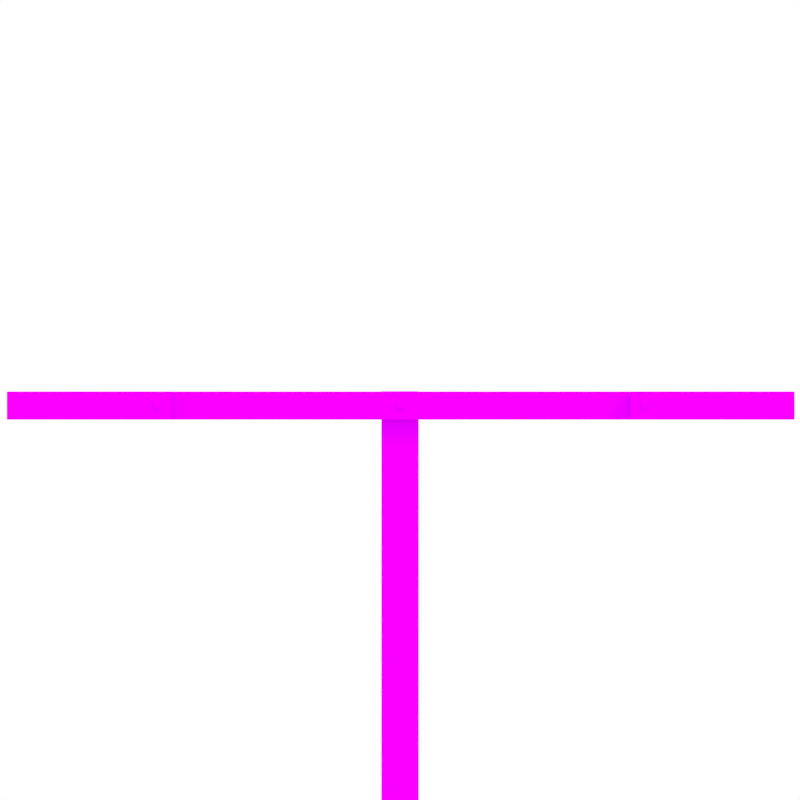 # Source: get_lettre.blend  (saved by Blender 2.79.0; exported with 4.5.12 LTS)
import bpy
from mathutils import Matrix  # noqa: F401  (used for matrix-valued properties, if any)

bpy.ops.wm.read_factory_settings(use_empty=True)
scene = bpy.context.scene
scene.name = 'Game'

# ---- collections
col_collection_1 = bpy.data.collections.new('Collection 1'); scene.collection.children.link(col_collection_1)

# ---- materials (node trees are filled in below, after node groups)
mat_violet = bpy.data.materials.new('violet')
mat_violet.alpha_threshold = 0.0
mat_violet.use_transparent_shadow = False
mat_violet.diffuse_color = (0.8473, 0.0, 1.0, 1.0)
mat_violet.roughness = 0.5

# ---- material node trees

# ---- world
world_world = bpy.data.worlds.new('World'); scene.world = world_world
world_world.color = (1.0, 1.0, 1.0)
world_world.use_sun_shadow = False
world_world.sun_shadow_jitter_overblur = 0.0
world_world.cycles.sampling_method = 'NONE'
world_world.cycles.sample_map_resolution = 256

# ---- cameras
cam_camera_001 = bpy.data.cameras.new('Camera.001')
cam_camera_001.type = 'ORTHO'
cam_camera_001.clip_start = 1.0
cam_camera_001.clip_end = 100.0
cam_camera_001.lens = 30.0
cam_camera_001.sensor_width = 35.0
cam_camera_001.sensor_height = 18.0
cam_camera_001.ortho_scale = 12.0
cam_camera_001.display_size = 2.0
cam_camera_001.show_limits = True
cam_camera_001.show_name = True
cam_camera_001.dof.focus_distance = 0.0
cam_camera_001.dof.aperture_fstop = 0.1

# ---- lights
light_sun_002 = bpy.data.lights.new('Sun.002', 'SUN')
light_sun_002.transmission_factor = 0.0
light_sun_002.angle = 0.1993
light_sun_002.energy = 0.5
light_sun_002.shadow_buffer_clip_start = 0.5
light_sun_002.shadow_soft_size = 0.1
light_sun_002.shadow_cascade_max_distance = 1000.0
light_sun_001 = bpy.data.lights.new('Sun.001', 'SUN')
light_sun_001.transmission_factor = 0.0
light_sun_001.angle = 0.1993
light_sun_001.energy = 0.5
light_sun_001.shadow_buffer_clip_start = 0.5
light_sun_001.shadow_soft_size = 0.1
light_sun_001.shadow_cascade_max_distance = 1000.0
light_sun = bpy.data.lights.new('Sun', 'SUN')
light_sun.transmission_factor = 0.0
light_sun.angle = 0.1993
light_sun.energy = 0.5
light_sun.shadow_buffer_clip_start = 0.5
light_sun.shadow_soft_size = 0.1
light_sun.shadow_cascade_max_distance = 1000.0

# ---- meshes
me_cube_001 = bpy.data.meshes.new('Cube.001')
me_cube_001.from_pydata([(-1.392, 0.7233, 0.02366), (-1.392, 0.7233, 38.93), (1.392, 0.7233, 0.02366), (1.392, 0.7233, 38.93), (-1.392, -0.7202, 38.93), (1.392, -0.7202, 0.02114), (-1.392, -0.7202, 0.02114), (1.392, -0.7202, 38.93)], [], [(0, 1, 3, 2), (4, 6, 5, 7), (7, 3, 1, 4), (1, 0, 6, 4), (5, 6, 0, 2), (2, 3, 7, 5)])
_uv = me_cube_001.uv_layers.new(name='UVMap')
_uv.uv.foreach_set('vector', [0.01851, 0.4639, 0.5088, 0.4639, 0.5088, 0.5379, 0.01851, 0.5379, 0.1438, 0.2071, 0.1438, 0.2071, 0.1021, 0.2071, 0.1021, 0.2071, 0.1021, 0.2071, 0.1021, 0.2395, 0.1438, 0.2395, 0.1438, 0.2071, 0.1438, 0.2395, 0.01851, 0.4639, 0.1438, 0.2071, 0.1438, 0.2071, 0.1021, 0.2071, 0.1438, 0.2071, 0.01851, 0.4639, 0.01851, 0.5379, 0.01851, 0.5379, 0.5088, 0.5379, 0.1021, 0.2071, 0.1021, 0.2071])
me_cube_001.materials.append(mat_violet)
me_cube_001.use_remesh_preserve_volume = False
me_cube_001.use_remesh_preserve_attributes = False
me_cube_001.use_mirror_vertex_groups = False
me_cube_001.update()
me_circle = bpy.data.meshes.new('Circle')
me_circle.from_pydata([(5.673e-07, 6.864e-07, 5.981), (-1.167, 6.864e-07, 5.866), (-2.289, 6.864e-07, 5.525), (-3.323, 6.864e-07, 4.973), (-4.229, 6.864e-07, 4.229), (-4.973, 3.299e-07, 3.323), (-5.525, 5.082e-07, 2.289), (-5.866, 3.299e-07, 1.167), (-5.981, 2.519e-07, -1.428e-06), (-5.866, 1.517e-07, -1.167), (-5.525, 1.517e-07, -2.289), (-4.973, -2.657e-08, -3.323), (-4.229, -2.657e-08, -4.229), (-3.323, -2.657e-08, -4.973), (-2.289, -2.657e-08, -5.525), (-1.167, -2.657e-08, -5.866), (2.516e-06, -2.657e-08, -5.981), (1.167, -2.657e-08, -5.866), (2.289, -2.657e-08, -5.525), (3.323, -2.657e-08, -4.973), (4.229, -2.657e-08, -4.229), (4.973, -2.657e-08, -3.323), (5.525, 1.517e-07, -2.289), (5.866, 1.517e-07, -1.167), (5.981, 2.519e-07, 3.896e-06), (5.866, 3.299e-07, 1.167), (5.525, 5.082e-07, 2.289), (4.973, 3.299e-07, 3.323), (4.229, 6.864e-07, 4.229), (3.323, 6.864e-07, 4.973), (2.289, 6.864e-07, 5.525), (1.167, 6.864e-07, 5.866)], [(1, 0), (2, 1), (3, 2), (4, 3), (5, 4), (6, 5), (7, 6), (8, 7), (9, 8), (10, 9), (11, 10), (12, 11), (13, 12), (14, 13), (15, 14), (16, 15), (17, 16), (18, 17), (19, 18), (20, 19), (21, 20), (22, 21), (23, 22), (24, 23), (25, 24), (26, 25), (27, 26), (28, 27), (29, 28), (30, 29), (31, 30), (0, 31)], [])
me_circle.use_remesh_preserve_volume = False
me_circle.use_remesh_preserve_attributes = False
me_circle.use_mirror_vertex_groups = False
me_circle.update()
me_circle_001 = bpy.data.meshes.new('Circle.001')
me_circle_001.from_pydata([(-7.451e-09, 0.2209, 0.1691), (-0.0437, 0.2166, 0.1691), (-0.08572, 0.2038, 0.1691), (-0.1244, 0.1831, 0.1691), (-0.1584, 0.1553, 0.1691), (-0.1863, 0.1213, 0.1691), (-0.2069, 0.0826, 0.1691), (-0.2197, 0.04058, 0.1691), (-0.224, -0.003118, 0.1691), (-0.2197, -0.04682, 0.1691), (-0.2069, -0.08884, 0.1691), (-0.1863, -0.1276, 0.1691), (-0.1584, -0.1615, 0.1691), (-0.1244, -0.1894, 0.1691), (-0.08572, -0.2101, 0.1691), (-0.0437, -0.2228, 0.1691), (6.706e-08, -0.2271, 0.1691), (0.0437, -0.2228, 0.1691), (0.08572, -0.2101, 0.1691), (0.1244, -0.1894, 0.1691), (0.1584, -0.1615, 0.1691), (0.1863, -0.1276, 0.1691), (0.207, -0.08884, 0.1691), (0.2197, -0.04682, 0.1691), (0.224, -0.003118, 0.1691), (0.2197, 0.04058, 0.1691), (0.2069, 0.0826, 0.1691), (0.1862, 0.1213, 0.1691), (0.1584, 0.1553, 0.1691), (0.1244, 0.1831, 0.1691), (0.08572, 0.2038, 0.1691), (0.0437, 0.2166, 0.1691), (0.04798, 0.2381, 0.1542), (0.09411, 0.2241, 0.1542), (0.1366, 0.2014, 0.1542), (0.1739, 0.1708, 0.1542), (0.2045, 0.1335, 0.1542), (0.2272, 0.09099, 0.1542), (0.2412, 0.04486, 0.1542), (0.2459, -0.003118, 0.1542), (0.2412, -0.0511, 0.1542), (0.2272, -0.09723, 0.1542), (0.2045, -0.1397, 0.1542), (0.1739, -0.177, 0.1542), (0.1366, -0.2076, 0.1542), (0.09411, -0.2303, 0.1542), (0.04798, -0.2443, 0.1542), (7.451e-08, -0.249, 0.1542), (-0.04798, -0.2443, 0.1542), (-0.09411, -0.2303, 0.1542), (-0.1366, -0.2076, 0.1542), (-0.1739, -0.177, 0.1542), (-0.2045, -0.1397, 0.1542), (-0.2272, -0.09723, 0.1542), (-0.2412, -0.0511, 0.1542), (-0.2459, -0.003118, 0.1542), (-0.2412, 0.04486, 0.1542), (-0.2272, 0.09099, 0.1542), (-0.2045, 0.1335, 0.1542), (-0.1739, 0.1708, 0.1542), (-0.1366, 0.2014, 0.1542), (-0.09411, 0.2241, 0.1542), (-0.04798, 0.2381, 0.1542), (-3.725e-09, 0.2428, 0.1542), (0.04798, 0.2381, 0.01647), (0.09411, 0.2241, 0.01647), (0.1366, 0.2014, 0.01647), (0.1739, 0.1708, 0.01647), (0.2045, 0.1335, 0.01647), (0.2272, 0.09099, 0.01647), (0.2412, 0.04486, 0.01647), (0.2459, -0.003118, 0.01647), (0.2412, -0.0511, 0.01647), (0.2272, -0.09723, 0.01647), (0.2045, -0.1397, 0.01647), (0.1739, -0.177, 0.01647), (0.1366, -0.2076, 0.01647), (0.09411, -0.2303, 0.01647), (0.04798, -0.2443, 0.01647), (7.451e-08, -0.249, 0.01647), (-0.04798, -0.2443, 0.01647), (-0.09411, -0.2303, 0.01647), (-0.1366, -0.2076, 0.01647), (-0.1739, -0.177, 0.01647), (-0.2045, -0.1397, 0.01647), (-0.2272, -0.09723, 0.01647), (-0.2412, -0.0511, 0.01647), (-0.2459, -0.003118, 0.01647), (-0.2412, 0.04486, 0.01647), (-0.2272, 0.09099, 0.01647), (-0.2045, 0.1335, 0.01647), (-0.1739, 0.1708, 0.01647), (-0.1366, 0.2014, 0.01647), (-0.09411, 0.2241, 0.01647), (-0.04798, 0.2381, 0.01647), (-3.725e-09, 0.2428, 0.01647)], [], [(1, 0, 31, 30, 29, 28, 27, 26, 25, 24, 23, 22, 21, 20, 19, 18, 17, 16, 15, 14, 13, 12, 11, 10, 9, 8, 7, 6, 5, 4, 3, 2), (55, 54, 86, 87), (0, 1, 62, 63), (27, 28, 35, 36), (14, 15, 48, 49), (1, 2, 61, 62), (28, 29, 34, 35), (15, 16, 47, 48), (2, 3, 60, 61), (29, 30, 33, 34), (16, 17, 46, 47), (3, 4, 59, 60), (30, 31, 32, 33), (17, 18, 45, 46), (4, 5, 58, 59), (31, 0, 63, 32), (18, 19, 44, 45), (5, 6, 57, 58), (19, 20, 43, 44), (6, 7, 56, 57), (20, 21, 42, 43), (7, 8, 55, 56), (21, 22, 41, 42), (8, 9, 54, 55), (22, 23, 40, 41), (9, 10, 53, 54), (23, 24, 39, 40), (10, 11, 52, 53), (24, 25, 38, 39), (11, 12, 51, 52), (25, 26, 37, 38), (12, 13, 50, 51), (26, 27, 36, 37), (13, 14, 49, 50), (94, 93, 92, 91, 90, 89, 88, 87, 86, 85, 84, 83, 82, 81, 80, 79, 78, 77, 76, 75, 74, 73, 72, 71, 70, 69, 68, 67, 66, 65, 64, 95), (42, 41, 73, 74), (56, 55, 87, 88), (43, 42, 74, 75), (57, 56, 88, 89), (44, 43, 75, 76), (58, 57, 89, 90), (45, 44, 76, 77), (59, 58, 90, 91), (46, 45, 77, 78), (33, 32, 64, 65), (60, 59, 91, 92), (47, 46, 78, 79), (34, 33, 65, 66), (61, 60, 92, 93), (48, 47, 79, 80), (35, 34, 66, 67), (62, 61, 93, 94), (49, 48, 80, 81), (36, 35, 67, 68), (63, 62, 94, 95), (50, 49, 81, 82), (37, 36, 68, 69), (32, 63, 95, 64), (51, 50, 82, 83), (38, 37, 69, 70), (52, 51, 83, 84), (39, 38, 70, 71), (53, 52, 84, 85), (40, 39, 71, 72), (54, 53, 85, 86), (41, 40, 72, 73)])
me_circle_001.materials.append(mat_violet)
me_circle_001.use_remesh_preserve_volume = False
me_circle_001.use_remesh_preserve_attributes = False
me_circle_001.use_mirror_vertex_groups = False
me_circle_001.update()
me_cube_002 = bpy.data.meshes.new('Cube.002')
me_cube_002.from_pydata([(-3.882, 0.06689, -0.2098), (-3.882, 0.06689, 0.2098), (1.204e-08, 0.06689, -0.2098), (3.882, 0.06689, -0.2098), (3.416e-08, 0.06689, 0.2098), (3.882, 0.06689, 0.2098), (3.882, -0.05418, 0.2098), (3.416e-08, -0.05418, 0.2098), (3.882, -0.05418, -0.2098), (1.204e-08, -0.05418, -0.2098), (-3.882, -0.05418, 0.2098), (-3.882, -0.05418, -0.2098)], [], [(2, 4, 1, 0), (0, 1, 10, 11), (2, 3, 5, 4), (4, 5, 6, 7), (2, 0, 11, 9), (1, 4, 7, 10), (9, 7, 6, 8), (3, 2, 9, 8), (9, 11, 10, 7), (5, 3, 8, 6)])
_uv = me_cube_002.uv_layers.new(name='UVMap')
_uv.uv.foreach_set('vector', [0.3595, 0.0002296, 0.3144, 0.0002297, 0.3144, 0.5358, 0.3595, 0.5358, 0.3595, 0.5358, 0.3144, 0.5358, 0.3144, 0.5358, 0.3595, 0.5358, 0.3139, 0.5358, 0.3139, 0.0002296, 0.2688, 0.0002296, 0.2688, 0.5358, 0.2688, 0.5358, 0.2688, 0.0002296, 0.2688, 0.0002296, 0.2688, 0.5358, 0.3595, 0.0002296, 0.3595, 0.5358, 0.3595, 0.5358, 0.3595, 0.0002296, 0.3144, 0.5358, 0.3144, 0.0002297, 0.3144, 0.0002297, 0.3144, 0.5358, 0.3139, 0.5358, 0.2688, 0.5358, 0.2688, 0.0002296, 0.3139, 0.0002296, 0.3139, 0.0002296, 0.3139, 0.5358, 0.3139, 0.5358, 0.3139, 0.0002296, 0.3595, 0.0002296, 0.3595, 0.5358, 0.3144, 0.5358, 0.3144, 0.0002297, 0.2688, 0.0002296, 0.3139, 0.0002296, 0.3139, 0.0002296, 0.2688, 0.0002296])
me_cube_002.materials.append(mat_violet)
me_cube_002.use_remesh_preserve_volume = False
me_cube_002.use_remesh_preserve_attributes = False
me_cube_002.use_mirror_vertex_groups = False
me_cube_002.update()
me_cube_000 = bpy.data.meshes.new('Cube.000')
me_cube_000.from_pydata([(-0.2152, -0.1, 0.2104), (2.253, -0.1, 0.2104), (-0.2152, 0.1, 0.2104), (2.253, 0.1, 0.2104), (-0.2152, -0.1, -0.2104), (2.253, -0.1, -0.2104), (-0.2152, 0.1, -0.2104), (2.253, 0.1, -0.2104)], [], [(0, 1, 3, 2), (2, 3, 7, 6), (6, 7, 5, 4), (4, 5, 1, 0), (2, 6, 4, 0), (7, 3, 1, 5)])
_uv = me_cube_000.uv_layers.new(name='UVMap')
_uv.uv.foreach_set('vector', [0.0002011, 0.7143, 0.8781, 0.7143, 0.8781, 0.8568, 0.0002011, 0.8568, 0.0002011, 0.2857, 0.8781, 0.2857, 0.8781, 0.5709, 0.0002011, 0.5709, 0.0002011, 0.5713, 0.8781, 0.5713, 0.8781, 0.7139, 0.0002011, 0.7139, -0.001122, 0.4988, 0.9959, 0.4917, 0.9959, 0.6452, -0.001122, 0.6546, 0.1606, 0.9998, 0.0002011, 0.9998, 0.0002011, 0.8572, 0.1606, 0.8572, 0.9587, 0.2857, 0.9587, 0.5709, 0.8785, 0.5709, 0.8785, 0.2857])
me_cube_000.materials.append(mat_violet)
me_cube_000.use_remesh_preserve_volume = False
me_cube_000.use_remesh_preserve_attributes = False
me_cube_000.use_mirror_vertex_groups = False
me_cube_000.update()
me_circle_003 = bpy.data.meshes.new('Circle.003')
me_circle_003.from_pydata([(-9.056e-08, 0.224, 0.1449), (-0.0437, 0.2197, 0.1449), (-0.08572, 0.207, 0.1449), (-0.1244, 0.1863, 0.1449), (-0.1584, 0.1584, 0.1449), (-0.1863, 0.1244, 0.1449), (-0.207, 0.08572, 0.1449), (-0.2197, 0.0437, 0.1449), (-0.224, 2.27e-07, 0.1449), (-0.2197, -0.0437, 0.1449), (-0.207, -0.08572, 0.1449), (-0.1863, -0.1244, 0.1449), (-0.1584, -0.1584, 0.1449), (-0.1244, -0.1862, 0.1449), (-0.08572, -0.2069, 0.1449), (-0.0437, -0.2197, 0.1449), (-1.757e-08, -0.224, 0.1449), (0.0437, -0.2197, 0.1449), (0.08572, -0.2069, 0.1449), (0.1244, -0.1862, 0.1449), (0.1584, -0.1584, 0.1449), (0.1863, -0.1244, 0.1449), (0.2069, -0.08572, 0.1449), (0.2197, -0.0437, 0.1449), (0.224, 4.264e-07, 0.1449), (0.2197, 0.0437, 0.1449), (0.2069, 0.08572, 0.1449), (0.1862, 0.1244, 0.1449), (0.1584, 0.1584, 0.1449), (0.1244, 0.1863, 0.1449), (0.08572, 0.207, 0.1449), (0.0437, 0.2197, 0.1449), (0.04798, 0.2412, 0.13), (0.09411, 0.2272, 0.13), (0.1366, 0.2045, 0.13), (0.1739, 0.1739, 0.13), (0.2045, 0.1366, 0.13), (0.2272, 0.09411, 0.13), (0.2412, 0.04798, 0.13), (0.2459, 4.42e-07, 0.13), (0.2412, -0.04798, 0.13), (0.2272, -0.09411, 0.13), (0.2045, -0.1366, 0.13), (0.1739, -0.1739, 0.13), (0.1366, -0.2045, 0.13), (0.09411, -0.2272, 0.13), (0.04798, -0.2412, 0.13), (-9.186e-09, -0.2459, 0.13), (-0.04798, -0.2412, 0.13), (-0.09411, -0.2272, 0.13), (-0.1366, -0.2045, 0.13), (-0.1739, -0.1739, 0.13), (-0.2045, -0.1366, 0.13), (-0.2272, -0.09411, 0.13), (-0.2412, -0.04798, 0.13), (-0.2459, 2.231e-07, 0.13), (-0.2412, 0.04798, 0.13), (-0.2272, 0.09411, 0.13), (-0.2045, 0.1366, 0.13), (-0.1739, 0.1739, 0.13), (-0.1366, 0.2045, 0.13), (-0.09411, 0.2272, 0.13), (-0.04798, 0.2412, 0.13), (-8.932e-08, 0.2459, 0.13), (0.04798, 0.2412, -0.007712), (0.09411, 0.2272, -0.007712), (0.1366, 0.2045, -0.007712), (0.1739, 0.1739, -0.007712), (0.2045, 0.1366, -0.007712), (0.2272, 0.09411, -0.007712), (0.2412, 0.04798, -0.007712), (0.2459, 4.524e-07, -0.007712), (0.2412, -0.04798, -0.007712), (0.2272, -0.09411, -0.007712), (0.2045, -0.1366, -0.007712), (0.1739, -0.1739, -0.007712), (0.1366, -0.2045, -0.007712), (0.09411, -0.2272, -0.007712), (0.04798, -0.2412, -0.007712), (-9.186e-09, -0.2459, -0.007712), (-0.04798, -0.2412, -0.007712), (-0.09411, -0.2272, -0.007712), (-0.1366, -0.2045, -0.007712), (-0.1739, -0.1739, -0.007712), (-0.2045, -0.1366, -0.007712), (-0.2272, -0.09411, -0.007712), (-0.2412, -0.04798, -0.007712), (-0.2459, 2.335e-07, -0.007712), (-0.2412, 0.04798, -0.007712), (-0.2272, 0.09411, -0.007712), (-0.2045, 0.1366, -0.007712), (-0.1739, 0.1739, -0.007712), (-0.1366, 0.2045, -0.007712), (-0.09411, 0.2272, -0.007712), (-0.04798, 0.2412, -0.007712), (-8.932e-08, 0.2459, -0.007712)], [], [(1, 0, 31, 30, 29, 28, 27, 26, 25, 24, 23, 22, 21, 20, 19, 18, 17, 16, 15, 14, 13, 12, 11, 10, 9, 8, 7, 6, 5, 4, 3, 2), (55, 54, 86, 87), (0, 1, 62, 63), (27, 28, 35, 36), (14, 15, 48, 49), (1, 2, 61, 62), (28, 29, 34, 35), (15, 16, 47, 48), (2, 3, 60, 61), (29, 30, 33, 34), (16, 17, 46, 47), (3, 4, 59, 60), (30, 31, 32, 33), (17, 18, 45, 46), (4, 5, 58, 59), (31, 0, 63, 32), (18, 19, 44, 45), (5, 6, 57, 58), (19, 20, 43, 44), (6, 7, 56, 57), (20, 21, 42, 43), (7, 8, 55, 56), (21, 22, 41, 42), (8, 9, 54, 55), (22, 23, 40, 41), (9, 10, 53, 54), (23, 24, 39, 40), (10, 11, 52, 53), (24, 25, 38, 39), (11, 12, 51, 52), (25, 26, 37, 38), (12, 13, 50, 51), (26, 27, 36, 37), (13, 14, 49, 50), (94, 93, 92, 91, 90, 89, 88, 87, 86, 85, 84, 83, 82, 81, 80, 79, 78, 77, 76, 75, 74, 73, 72, 71, 70, 69, 68, 67, 66, 65, 64, 95), (42, 41, 73, 74), (56, 55, 87, 88), (43, 42, 74, 75), (57, 56, 88, 89), (44, 43, 75, 76), (58, 57, 89, 90), (45, 44, 76, 77), (59, 58, 90, 91), (46, 45, 77, 78), (33, 32, 64, 65), (60, 59, 91, 92), (47, 46, 78, 79), (34, 33, 65, 66), (61, 60, 92, 93), (48, 47, 79, 80), (35, 34, 66, 67), (62, 61, 93, 94), (49, 48, 80, 81), (36, 35, 67, 68), (63, 62, 94, 95), (50, 49, 81, 82), (37, 36, 68, 69), (32, 63, 95, 64), (51, 50, 82, 83), (38, 37, 69, 70), (52, 51, 83, 84), (39, 38, 70, 71), (53, 52, 84, 85), (40, 39, 71, 72), (54, 53, 85, 86), (41, 40, 72, 73)])
me_circle_003.materials.append(mat_violet)
me_circle_003.use_remesh_preserve_volume = False
me_circle_003.use_remesh_preserve_attributes = False
me_circle_003.use_mirror_vertex_groups = False
me_circle_003.update()
me_circle_002 = bpy.data.meshes.new('Circle.002')
me_circle_002.from_pydata([(-9.214e-08, 0.224, -0.1584), (-0.0437, 0.2197, -0.1584), (-0.08572, 0.207, -0.1584), (-0.1244, 0.1863, -0.1584), (-0.1584, 0.1584, -0.1584), (-0.1863, 0.1244, -0.1584), (-0.207, 0.08572, -0.1584), (-0.2197, 0.0437, -0.1584), (-0.224, 2.5e-07, -0.1584), (-0.2197, -0.0437, -0.1584), (-0.207, -0.08572, -0.1584), (-0.1863, -0.1244, -0.1584), (-0.1584, -0.1584, -0.1584), (-0.1244, -0.1862, -0.1584), (-0.08572, -0.2069, -0.1584), (-0.0437, -0.2197, -0.1584), (-1.916e-08, -0.224, -0.1584), (0.0437, -0.2197, -0.1584), (0.08572, -0.2069, -0.1584), (0.1244, -0.1862, -0.1584), (0.1584, -0.1584, -0.1584), (0.1863, -0.1244, -0.1584), (0.2069, -0.08572, -0.1584), (0.2197, -0.0437, -0.1584), (0.224, 4.494e-07, -0.1584), (0.2197, 0.0437, -0.1584), (0.2069, 0.08572, -0.1584), (0.1862, 0.1244, -0.1584), (0.1584, 0.1584, -0.1584), (0.1244, 0.1863, -0.1584), (0.08572, 0.207, -0.1584), (0.0437, 0.2197, -0.1584), (0.04798, 0.2412, -0.1733), (0.09411, 0.2272, -0.1733), (0.1366, 0.2045, -0.1733), (0.1739, 0.1739, -0.1733), (0.2045, 0.1366, -0.1733), (0.2272, 0.09411, -0.1733), (0.2412, 0.04798, -0.1733), (0.2459, 4.65e-07, -0.1733), (0.2412, -0.04798, -0.1733), (0.2272, -0.09411, -0.1733), (0.2045, -0.1366, -0.1733), (0.1739, -0.1739, -0.1733), (0.1366, -0.2045, -0.1733), (0.09411, -0.2272, -0.1733), (0.04798, -0.2412, -0.1733), (-1.077e-08, -0.2459, -0.1733), (-0.04798, -0.2412, -0.1733), (-0.09411, -0.2272, -0.1733), (-0.1366, -0.2045, -0.1733), (-0.1739, -0.1739, -0.1733), (-0.2045, -0.1366, -0.1733), (-0.2272, -0.09411, -0.1733), (-0.2412, -0.04798, -0.1733), (-0.2459, 2.461e-07, -0.1733), (-0.2412, 0.04798, -0.1733), (-0.2272, 0.09411, -0.1733), (-0.2045, 0.1366, -0.1733), (-0.1739, 0.1739, -0.1733), (-0.1366, 0.2045, -0.1733), (-0.09411, 0.2272, -0.1733), (-0.04798, 0.2412, -0.1733), (-9.09e-08, 0.2459, -0.1733), (0.04798, 0.2412, -0.311), (0.09411, 0.2272, -0.311), (0.1366, 0.2045, -0.311), (0.1739, 0.1739, -0.311), (0.2045, 0.1366, -0.311), (0.2272, 0.09411, -0.311), (0.2412, 0.04798, -0.311), (0.2459, 4.754e-07, -0.311), (0.2412, -0.04798, -0.311), (0.2272, -0.09411, -0.311), (0.2045, -0.1366, -0.311), (0.1739, -0.1739, -0.311), (0.1366, -0.2045, -0.311), (0.09411, -0.2272, -0.311), (0.04798, -0.2412, -0.311), (-1.077e-08, -0.2459, -0.311), (-0.04798, -0.2412, -0.311), (-0.09411, -0.2272, -0.311), (-0.1366, -0.2045, -0.311), (-0.1739, -0.1739, -0.311), (-0.2045, -0.1366, -0.311), (-0.2272, -0.09411, -0.311), (-0.2412, -0.04798, -0.311), (-0.2459, 2.565e-07, -0.311), (-0.2412, 0.04798, -0.311), (-0.2272, 0.09411, -0.311), (-0.2045, 0.1366, -0.311), (-0.1739, 0.1739, -0.311), (-0.1366, 0.2045, -0.311), (-0.09411, 0.2272, -0.311), (-0.04798, 0.2412, -0.311), (-9.09e-08, 0.2459, -0.311)], [], [(1, 0, 31, 30, 29, 28, 27, 26, 25, 24, 23, 22, 21, 20, 19, 18, 17, 16, 15, 14, 13, 12, 11, 10, 9, 8, 7, 6, 5, 4, 3, 2), (55, 54, 86, 87), (0, 1, 62, 63), (27, 28, 35, 36), (14, 15, 48, 49), (1, 2, 61, 62), (28, 29, 34, 35), (15, 16, 47, 48), (2, 3, 60, 61), (29, 30, 33, 34), (16, 17, 46, 47), (3, 4, 59, 60), (30, 31, 32, 33), (17, 18, 45, 46), (4, 5, 58, 59), (31, 0, 63, 32), (18, 19, 44, 45), (5, 6, 57, 58), (19, 20, 43, 44), (6, 7, 56, 57), (20, 21, 42, 43), (7, 8, 55, 56), (21, 22, 41, 42), (8, 9, 54, 55), (22, 23, 40, 41), (9, 10, 53, 54), (23, 24, 39, 40), (10, 11, 52, 53), (24, 25, 38, 39), (11, 12, 51, 52), (25, 26, 37, 38), (12, 13, 50, 51), (26, 27, 36, 37), (13, 14, 49, 50), (94, 93, 92, 91, 90, 89, 88, 87, 86, 85, 84, 83, 82, 81, 80, 79, 78, 77, 76, 75, 74, 73, 72, 71, 70, 69, 68, 67, 66, 65, 64, 95), (42, 41, 73, 74), (56, 55, 87, 88), (43, 42, 74, 75), (57, 56, 88, 89), (44, 43, 75, 76), (58, 57, 89, 90), (45, 44, 76, 77), (59, 58, 90, 91), (46, 45, 77, 78), (33, 32, 64, 65), (60, 59, 91, 92), (47, 46, 78, 79), (34, 33, 65, 66), (61, 60, 92, 93), (48, 47, 79, 80), (35, 34, 66, 67), (62, 61, 93, 94), (49, 48, 80, 81), (36, 35, 67, 68), (63, 62, 94, 95), (50, 49, 81, 82), (37, 36, 68, 69), (32, 63, 95, 64), (51, 50, 82, 83), (38, 37, 69, 70), (52, 51, 83, 84), (39, 38, 70, 71), (53, 52, 84, 85), (40, 39, 71, 72), (54, 53, 85, 86), (41, 40, 72, 73)])
me_circle_002.materials.append(mat_violet)
me_circle_002.use_remesh_preserve_volume = False
me_circle_002.use_remesh_preserve_attributes = False
me_circle_002.use_mirror_vertex_groups = False
me_circle_002.update()
me_cube_004 = bpy.data.meshes.new('Cube.004')
me_cube_004.from_pydata([(0.2152, -0.1, -0.2104), (-2.253, -0.1, -0.2104), (0.2152, 0.1, -0.2104), (-2.253, 0.1, -0.2104), (0.2152, -0.1, 0.2104), (-2.253, -0.1, 0.2104), (0.2152, 0.1, 0.2104), (-2.253, 0.1, 0.2104)], [], [(0, 1, 3, 2), (2, 3, 7, 6), (6, 7, 5, 4), (4, 5, 1, 0), (2, 6, 4, 0), (7, 3, 1, 5)])
_uv = me_cube_004.uv_layers.new(name='UVMap')
_uv.uv.foreach_set('vector', [0.0002011, 0.7143, 0.8781, 0.7143, 0.8781, 0.8568, 0.0002011, 0.8568, 0.0002011, 0.2857, 0.8781, 0.2857, 0.8781, 0.5709, 0.0002011, 0.5709, 0.0002011, 0.5713, 0.8781, 0.5713, 0.8781, 0.7139, 0.0002011, 0.7139, -0.001122, 0.4988, 0.9959, 0.4917, 0.9959, 0.6452, -0.001122, 0.6546, 0.1606, 0.9998, 0.0002011, 0.9998, 0.0002011, 0.8572, 0.1606, 0.8572, 0.9587, 0.2857, 0.9587, 0.5709, 0.8785, 0.5709, 0.8785, 0.2857])
me_cube_004.materials.append(mat_violet)
me_cube_004.use_remesh_preserve_volume = False
me_cube_004.use_remesh_preserve_attributes = False
me_cube_004.use_mirror_vertex_groups = False
me_cube_004.update()

# ---- objects
ob_sun_002 = bpy.data.objects.new('Sun.002', light_sun_002)
ob_semaphore = bpy.data.objects.new('semaphore', me_cube_001)
ob_circle = bpy.data.objects.new('Circle', me_circle)
ob_circle_001 = bpy.data.objects.new('Circle.001', me_circle_001)
ob_main = bpy.data.objects.new('main', me_cube_002)
ob_droit = bpy.data.objects.new('droit', me_cube_000)
ob_circle_003 = bpy.data.objects.new('Circle.003', me_circle_003)
ob_circle_002 = bpy.data.objects.new('Circle.002', me_circle_002)
ob_gauche = bpy.data.objects.new('gauche', me_cube_004)
ob_sun_001 = bpy.data.objects.new('Sun.001', light_sun_001)
ob_sun = bpy.data.objects.new('Sun', light_sun)
ob_camera_001 = bpy.data.objects.new('Camera.001', cam_camera_001)

# ---- transforms, parenting, visibility, modifiers, constraints
ob_sun_002.location = (-21.92, 10.2, 43.32)
ob_sun_002.rotation_euler = (0.3398, -0.3345, -1.847)
ob_sun_002.lineart.crease_threshold = 0.0
ob_semaphore.location = (0.0, 0.0, -3.806)
ob_semaphore.scale = (0.2, 0.2, 0.2)
ob_semaphore.lineart.crease_threshold = 0.0
ob_circle.parent = ob_semaphore
ob_circle.matrix_parent_inverse = Matrix(((5.0, 7.451e-09, 0.0, 0.0977), (0.0, 5.0, 0.0, -5.0), (0.0, 0.0, 5.0, 11.05), (0.0, 0.0, 0.0, 1.0)))
ob_circle.location = (-0.01954, 0.5652, 5.363)
ob_circle.lineart.crease_threshold = 0.0
ob_circle_001.parent = ob_semaphore
ob_circle_001.location = (2.079e-11, -1.479, 37.86)
ob_circle_001.rotation_euler = (1.571, 2.22e-16, 2.22e-16)
ob_circle_001.lineart.crease_threshold = 0.0
ob_main.parent = ob_semaphore
ob_main.matrix_parent_inverse = Matrix(((5.0, -1.355e-27, -5.947e-18, -2.826e-17), (-1.355e-27, 5.0, -1.14e-09, 2.641e-16), (0.0, 0.0, 5.0, 19.03), (0.0, 0.0, 0.0, 1.0)))
ob_main.location = (4.158e-12, -0.2497, 3.766)
ob_main.lineart.crease_threshold = 0.0
ob_droit.parent = ob_main
ob_droit.matrix_parent_inverse = Matrix(((1.0, 0.0, 1.193e-18, -4.158e-12), (0.0, 1.0, 0.0, 0.2497), (0.0, 0.0, 1.0, -3.766), (0.0, 0.0, 0.0, 1.0)))
ob_droit.location = (3.664, -0.4384, 3.766)
ob_droit.lineart.crease_threshold = 0.0
ob_circle_003.parent = ob_main
ob_circle_003.matrix_parent_inverse = Matrix(((1.0, 0.0, 1.193e-18, -4.158e-12), (0.0, 1.0, 0.0, 0.2497), (0.0, 0.0, 1.0, -3.766), (0.0, 0.0, 0.0, 1.0)))
ob_circle_003.location = (3.664, -0.5307, 3.766)
ob_circle_003.rotation_euler = (1.571, -1.571, 0.0)
ob_circle_003.scale = (0.2098, 0.2098, 0.2098)
ob_circle_003.lineart.crease_threshold = 0.0
ob_circle_002.parent = ob_main
ob_circle_002.matrix_parent_inverse = Matrix(((1.0, 0.0, 1.193e-18, -4.158e-12), (0.0, 1.0, 0.0, 0.2497), (0.0, 0.0, 1.0, -3.766), (0.0, 0.0, 0.0, 1.0)))
ob_circle_002.location = (-3.643, -0.6124, 3.766)
ob_circle_002.rotation_euler = (1.571, -1.571, 0.0)
ob_circle_002.scale = (0.2098, 0.2098, 0.2098)
ob_circle_002.lineart.crease_threshold = 0.0
ob_gauche.parent = ob_main
ob_gauche.matrix_parent_inverse = Matrix(((1.0, 0.0, 1.193e-18, -4.158e-12), (0.0, 1.0, 0.0, 0.2497), (0.0, 0.0, 1.0, -3.766), (0.0, 0.0, 0.0, 1.0)))
ob_gauche.location = (-3.643, -0.4491, 3.766)
ob_gauche.lineart.crease_threshold = 0.0
ob_sun_001.location = (-17.27, -22.37, 43.32)
ob_sun_001.rotation_euler = (0.3398, -0.3345, 0.7203)
ob_sun_001.lineart.crease_threshold = 0.0
ob_sun.location = (23.57, -22.37, 44.69)
ob_sun.rotation_euler = (0.668, 0.545, 0.3883)
ob_sun.lineart.crease_threshold = 0.0
ob_camera_001.location = (0.0, -13.76, 3.847)
ob_camera_001.rotation_euler = (1.571, 1.863e-09, 0.0)
ob_camera_001.scale = (0.809, 0.809, 0.809)
ob_camera_001.lineart.crease_threshold = 0.0

# ---- collection membership
col_collection_1.objects.link(ob_sun_002)
col_collection_1.objects.link(ob_semaphore)
col_collection_1.objects.link(ob_circle)
col_collection_1.objects.link(ob_circle_001)
col_collection_1.objects.link(ob_main)
col_collection_1.objects.link(ob_droit)
col_collection_1.objects.link(ob_circle_003)
col_collection_1.objects.link(ob_circle_002)
col_collection_1.objects.link(ob_gauche)
col_collection_1.objects.link(ob_sun_001)
col_collection_1.objects.link(ob_sun)
col_collection_1.objects.link(ob_camera_001)

# ---- scene / render settings (as saved in the file)
scene.camera = ob_camera_001
scene.frame_start = 1; scene.frame_end = 250; scene.frame_set(1)
scene.render.engine = 'BLENDER_EEVEE_NEXT'
scene.render.image_settings.exr_codec = 'NONE'
scene.render.resolution_x = 320
scene.render.resolution_y = 320
scene.render.resolution_percentage = 50
scene.render.dither_intensity = 0.0
scene.cycles.use_denoising = False
scene.cycles.samples = 10
scene.cycles.sampling_pattern = 'TABULATED_SOBOL'
scene.cycles.light_sampling_threshold = 0.0
scene.cycles.use_adaptive_sampling = False
scene.cycles.use_light_tree = False
scene.cycles.blur_glossy = 0.0
scene.cycles.pixel_filter_type = 'GAUSSIAN'
scene.cycles.sample_clamp_indirect = 0.0
scene.view_settings.view_transform = 'Standard'
bpy.context.view_layer.update()
